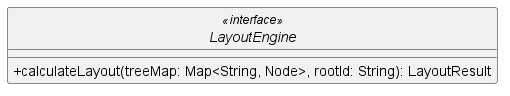

The diagram above was rendered by PlantUML. Its source (embedded in the PNG):
@startuml LayoutEngine
skinparam classAttributeIconSize 0
skinparam style strictuml

interface LayoutEngine <<interface>> {
  + calculateLayout(treeMap: Map<String, Node>, rootId: String): LayoutResult
}
@enduml